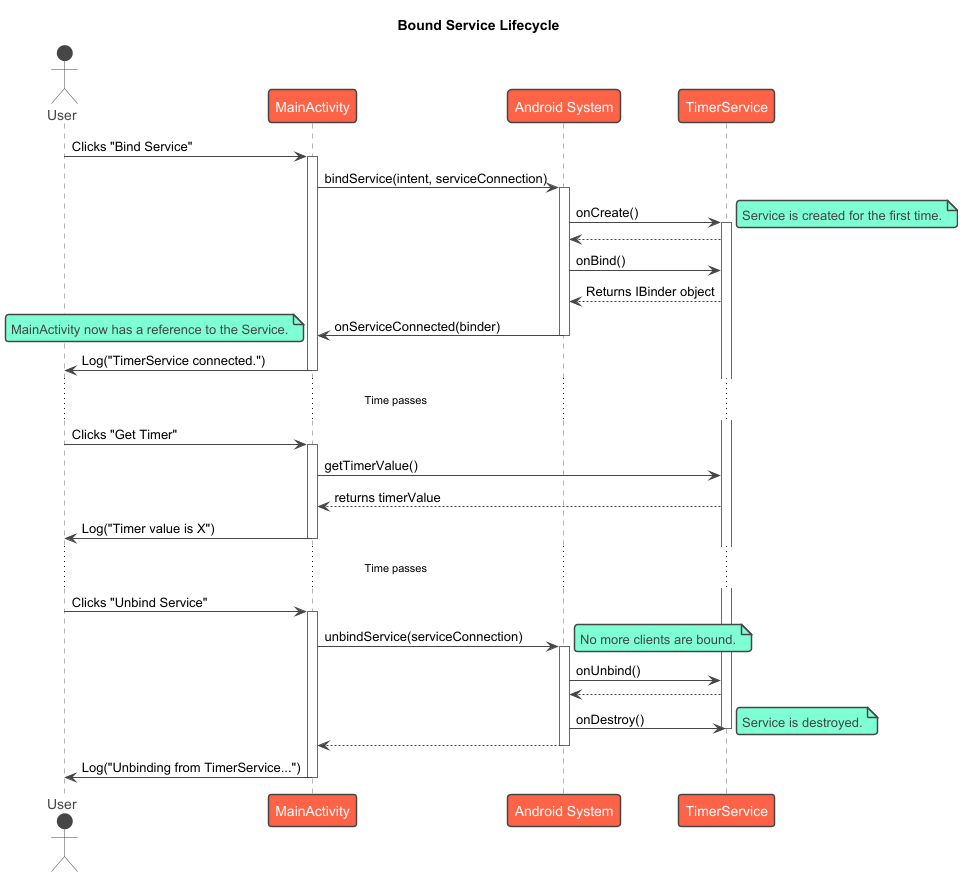

The diagram above was rendered by PlantUML. Its source (embedded in the PNG):
@startuml
!theme vibrant
title Bound Service Lifecycle

actor User
participant MainActivity
participant AndroidSystem as "Android System"
participant TimerService

User -> MainActivity: Clicks "Bind Service"
activate MainActivity

MainActivity -> AndroidSystem: bindService(intent, serviceConnection)
activate AndroidSystem

AndroidSystem -> TimerService: onCreate()
note right: Service is created for the first time.
activate TimerService
TimerService --> AndroidSystem: 

AndroidSystem -> TimerService: onBind()
TimerService --> AndroidSystem: Returns IBinder object

AndroidSystem -> MainActivity: onServiceConnected(binder)
note left: MainActivity now has a reference to the Service.
deactivate AndroidSystem

MainActivity -> User: Log("TimerService connected.")
deactivate MainActivity

... Time passes ...

User -> MainActivity: Clicks "Get Timer"
activate MainActivity
MainActivity -> TimerService: getTimerValue()
TimerService --> MainActivity: returns timerValue
MainActivity -> User: Log("Timer value is X")
deactivate MainActivity

... Time passes ...

User -> MainActivity: Clicks "Unbind Service"
activate MainActivity

MainActivity -> AndroidSystem: unbindService(serviceConnection)
activate AndroidSystem
note right: No more clients are bound.

AndroidSystem -> TimerService: onUnbind()
TimerService --> AndroidSystem

AndroidSystem -> TimerService: onDestroy()
note right: Service is destroyed.
deactivate TimerService

AndroidSystem --> MainActivity
deactivate AndroidSystem
MainActivity -> User: Log("Unbinding from TimerService...")
deactivate MainActivity

@enduml